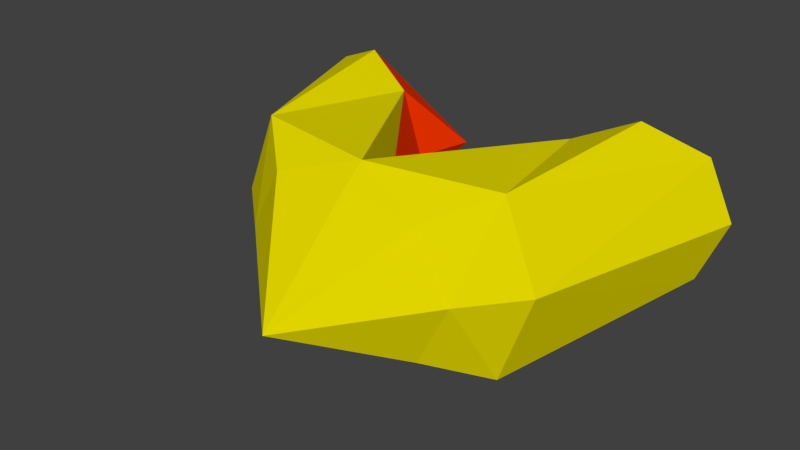 # Source: player_shooter.blend  (saved by Blender 2.77.0; exported with 4.5.12 LTS)
import bpy
from mathutils import Matrix  # noqa: F401  (used for matrix-valued properties, if any)

bpy.ops.wm.read_factory_settings(use_empty=True)
scene = bpy.context.scene
scene.name = 'Scene'

# ---- collections
col_collection_1 = bpy.data.collections.new('Collection 1'); scene.collection.children.link(col_collection_1)

# ---- materials (node trees are filled in below, after node groups)
mat_material_001 = bpy.data.materials.new('Material.001')
mat_material_001.alpha_threshold = 0.0
mat_material_001.use_transparent_shadow = False
mat_material_001.preview_render_type = 'SHADERBALL'
mat_material_001.diffuse_color = (0.8, 0.7033, 0.0, 1.0)
mat_material_001.specular_color = (1.0, 0.9068, 0.9348)
mat_material_001.roughness = 0.5
mat_material_002 = bpy.data.materials.new('Material.002')
mat_material_002.alpha_threshold = 0.0
mat_material_002.use_transparent_shadow = False
mat_material_002.diffuse_color = (0.8, 0.03141, 0.0, 1.0)
mat_material_002.roughness = 0.5

# ---- material node trees

# ---- world
world_world = bpy.data.worlds.new('World'); scene.world = world_world
world_world.color = (0.05088, 0.05088, 0.05088)
world_world.use_sun_shadow = False
world_world.sun_shadow_jitter_overblur = 0.0
world_world.cycles.sampling_method = 'MANUAL'

# ---- meshes
me_cone = bpy.data.meshes.new('Cone')
me_cone.from_pydata([(-0.9059, 0.3691, -1.0), (-0.613, -0.2164, -1.0), (-0.9059, -0.802, -1.0), (-0.4499, 0.5902, -1.401), (-0.157, -0.1497, -1.401), (-0.4499, -0.9677, -1.401), (-0.2492, -0.7942, -2.916), (0.2693, -0.573, -3.099), (0.4778, -0.03903, -3.173), (0.2711, 0.495, -3.094), (-0.2467, 0.7162, -2.909), (-1.129, -0.03178, -3.155), (-0.7483, 0.495, -2.726), (-0.9973, -0.03903, -2.652), (-0.7501, -0.573, -2.731), (-1.604, 0.4226, -1.0), (-2.301, 0.3691, -1.0), (-2.594, -0.2164, -1.0), (-2.301, -0.802, -1.0), (-1.604, -0.9604, -1.0), (-1.604, -0.411, -0.1122), (-1.604, 0.5873, -1.203), (-2.757, 0.5902, -1.401), (-3.05, -0.1497, -1.401), (-2.757, -0.9677, -1.401), (-1.604, -0.8786, -1.665), (-2.958, -0.7942, -2.916), (-3.477, -0.573, -3.099), (-3.685, -0.03904, -3.173), (-3.478, 0.495, -3.094), (-2.961, 0.7162, -2.909), (-2.078, -0.03178, -3.155), (-2.459, 0.495, -2.726), (-2.21, -0.03904, -2.652), (-2.457, -0.573, -2.731), (-1.604, -0.1273, -1.456)], [(30, 27), (26, 30), (32, 34), (26, 32), (27, 29)], [(11, 12, 10), (14, 6, 7, 5), (4, 8, 9), (3, 9, 10), (15, 21, 16), (20, 15, 16), (19, 25, 2), (25, 19, 18), (18, 24, 25), (17, 24, 18), (28, 23, 29), (23, 28, 27), (23, 27, 24), (17, 23, 24), (22, 23, 17), (29, 23, 22), (30, 29, 22), (32, 30, 22), (30, 32, 31), (29, 30, 31), (28, 29, 31), (27, 28, 31), (27, 31, 26), (24, 27, 26), (25, 24, 26), (34, 33, 25), (26, 34, 25), (31, 34, 26), (33, 34, 31), (32, 33, 31), (33, 32, 35), (25, 33, 35), (25, 35, 13), (14, 25, 13), (12, 13, 11), (14, 13, 12), (0, 20, 1), (3, 0, 1), (4, 3, 1), (4, 9, 3), (12, 3, 10), (14, 12, 10), (10, 11, 14), (9, 11, 10), (8, 11, 9), (7, 11, 8), (9, 7, 8), (10, 7, 9), (4, 5, 7), (5, 4, 1), (7, 10, 6), (11, 7, 6), (14, 11, 6), (25, 14, 6), (5, 25, 6), (2, 25, 5), (1, 2, 5), (20, 2, 1), (19, 2, 20), (18, 19, 20), (17, 18, 20), (16, 17, 20), (22, 17, 16), (21, 22, 16), (32, 22, 21), (35, 32, 21), (12, 35, 21), (3, 12, 21), (0, 3, 21), (15, 0, 21), (0, 15, 20), (5, 6, 7), (35, 12, 13), (11, 13, 14), (4, 7, 8)])
me_cone.polygons.foreach_set('material_index', [1, 0, 0, 0, 0, 0, 0, 0, 0, 0, 0, 0, 0, 0, 0, 0, 0, 0, 1, 0, 0, 0, 0, 0, 0, 1, 0, 1, 1, 1, 1, 1, 1, 1, 1, 1, 0, 0, 0, 0, 0, 1, 1, 0, 0, 0, 0, 0, 0, 0, 0, 0, 1, 0, 0, 0, 0, 0, 0, 0, 0, 0, 0, 0, 0, 0, 0, 0, 0, 0, 0, 0, 1, 1, 0])
me_cone.materials.append(mat_material_001)
me_cone.materials.append(mat_material_002)
me_cone.use_remesh_preserve_volume = False
me_cone.use_remesh_preserve_attributes = False
me_cone.use_mirror_vertex_groups = False
me_cone.update()

# ---- objects
ob_cone = bpy.data.objects.new('Cone', me_cone)

# ---- transforms, parenting, visibility, modifiers, constraints
ob_cone.location = (1.604, 0.1341, 1.033)
ob_cone.rotation_euler = (1.571, 0.0, 0.0)
ob_cone.lineart.crease_threshold = 0.0

# ---- collection membership
col_collection_1.objects.link(ob_cone)

# ---- scene / render settings (as saved in the file)
scene.frame_start = 1; scene.frame_end = 250; scene.frame_set(1)
scene.render.engine = 'BLENDER_EEVEE_NEXT'
scene.render.resolution_percentage = 50
scene.render.dither_intensity = 0.0
scene.cycles.use_denoising = False
scene.cycles.samples = 128
scene.cycles.sampling_pattern = 'TABULATED_SOBOL'
scene.cycles.light_sampling_threshold = 0.0
scene.cycles.use_adaptive_sampling = False
scene.cycles.use_light_tree = False
scene.cycles.blur_glossy = 0.0
scene.cycles.sample_clamp_indirect = 0.0
scene.view_settings.view_transform = 'Standard'
bpy.context.view_layer.update()

# ---- added for rendering (the .blend has no active camera and no usable light): camera, sun
cam_auto = bpy.data.cameras.new('AutoCamera')
cam_auto.lens = 50.0
cam_auto.sensor_width = 36.0
cam_auto.clip_end = 1000.0
ob_auto_camera = bpy.data.objects.new('AutoCamera', cam_auto)
scene.collection.objects.link(ob_auto_camera)
ob_auto_camera.location = (5.02793, -4.25702, 4.92923)
ob_auto_camera.rotation_euler = (1.09748, -7.21219e-08, 0.694738)
scene.camera = ob_auto_camera
light_auto_sun = bpy.data.lights.new('AutoSun', 'SUN')
light_auto_sun.energy = 3.0
light_auto_sun.angle = 0.0523599
ob_auto_sun = bpy.data.objects.new('AutoSun', light_auto_sun)
scene.collection.objects.link(ob_auto_sun)
ob_auto_sun.rotation_euler = (0.872665, 0.174533, 0.523599)
bpy.context.view_layer.update()
